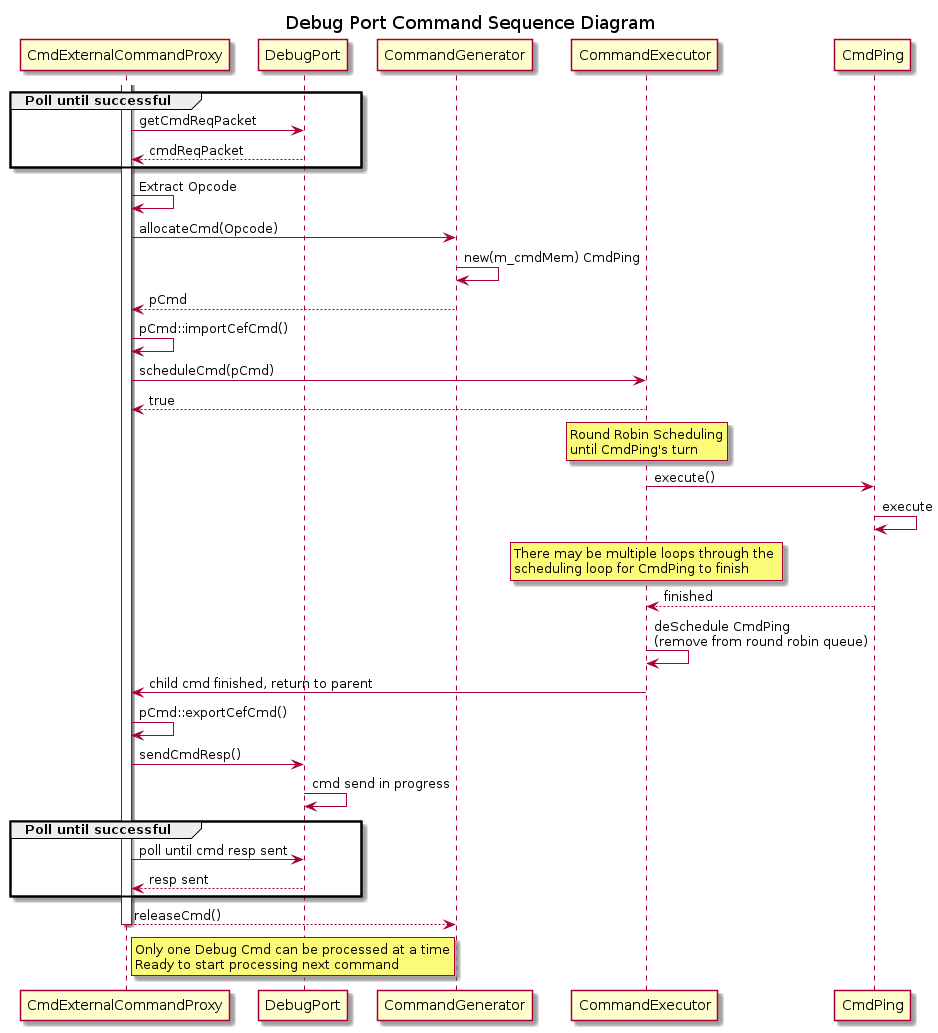

The diagram above was rendered by PlantUML. Its source (embedded in the PNG):
@startuml
title Debug Port Command Sequence Diagram
group Poll until successful
    CmdExternalCommandProxy -> DebugPort : getCmdReqPacket
    DebugPort  --> CmdExternalCommandProxy : cmdReqPacket
end

activate CmdExternalCommandProxy 
CmdExternalCommandProxy -> CmdExternalCommandProxy  : Extract Opcode

CmdExternalCommandProxy -> CommandGenerator : allocateCmd(Opcode)
CommandGenerator -> CommandGenerator  : new(m_cmdMem) CmdPing
CommandGenerator --> CmdExternalCommandProxy : pCmd


CmdExternalCommandProxy -> CmdExternalCommandProxy : pCmd::importCefCmd()
CmdExternalCommandProxy -> CommandExecutor : scheduleCmd(pCmd)
CommandExecutor --> CmdExternalCommandProxy : true

rnote over CommandExecutor
 Round Robin Scheduling
 until CmdPing's turn
endnote

CommandExecutor -> CmdPing : execute()
CmdPing -> CmdPing : execute
rnote over CommandExecutor
 There may be multiple loops through the 
 scheduling loop for CmdPing to finish
endnote
CmdPing --> CommandExecutor : finished
CommandExecutor -> CommandExecutor : deSchedule CmdPing \n(remove from round robin queue)

CommandExecutor -> CmdExternalCommandProxy : child cmd finished, return to parent
CmdExternalCommandProxy -> CmdExternalCommandProxy : pCmd::exportCefCmd()
CmdExternalCommandProxy -> DebugPort : sendCmdResp()
DebugPort -> DebugPort : cmd send in progress

group Poll until successful
    CmdExternalCommandProxy -> DebugPort : poll until cmd resp sent
    DebugPort --> CmdExternalCommandProxy : resp sent
end

CmdExternalCommandProxy --> CommandGenerator  : releaseCmd()

rnote right of CmdExternalCommandProxy 
 Only one Debug Cmd can be processed at a time
 Ready to start processing next command 
endnote
deactivate CmdExternalCommandProxy
@enduml